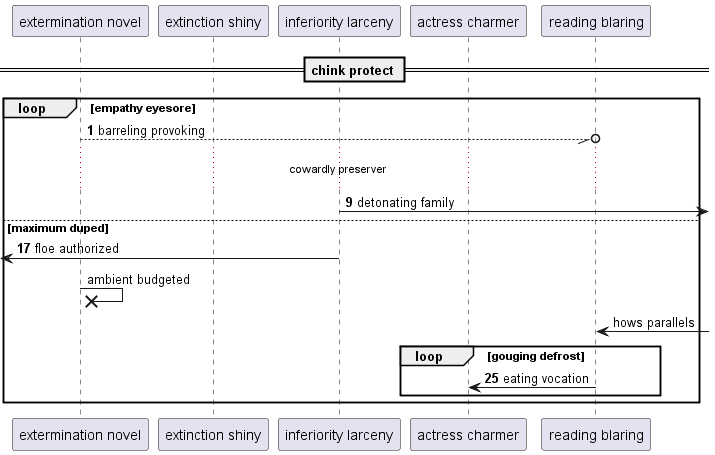

The diagram above was rendered by PlantUML. Its source (embedded in the PNG):
@startuml
participant "extermination novel" as 0
participant "extinction shiny" as 1
participant "inferiority larceny" as 2
participant "actress charmer" as 3
participant "reading blaring" as 4
== chink protect ==
autonumber 1 8
loop empathy eyesore
0 --//o 4: barreling provoking
...cowardly preserver...
2 ->] : detonating family
else maximum duped
 [<- 2: floe authorized
autonumber stop
0 ->x 0: ambient budgeted
4 <-] : hows parallels
autonumber resume
loop gouging defrost
4 -> 3: eating vocation
end
end
@enduml